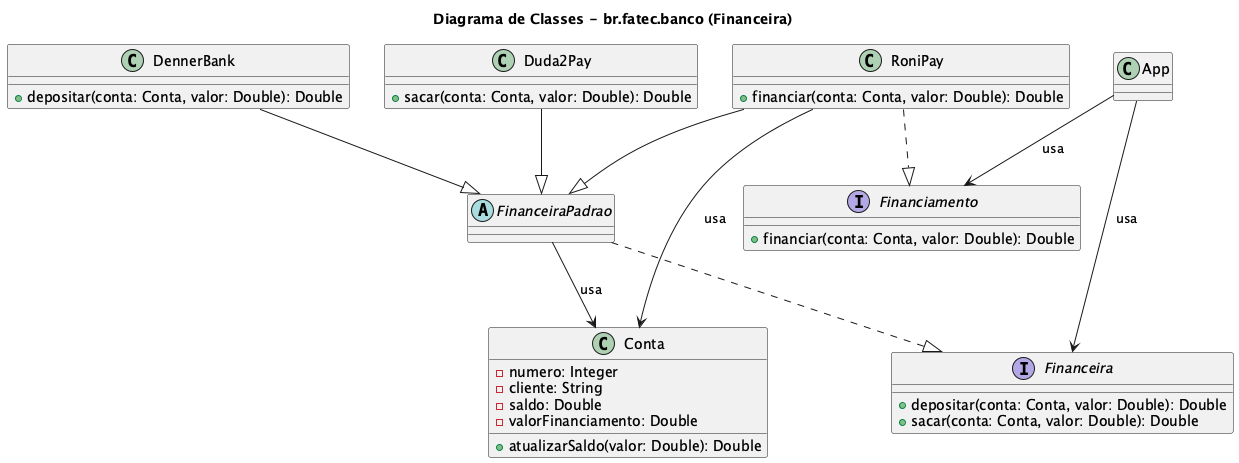

The diagram above was rendered by PlantUML. Its source (embedded in the PNG):
@startuml
title Diagrama de Classes - br.fatec.banco (Financeira)

interface Financeira {
  + depositar(conta: Conta, valor: Double): Double
  + sacar(conta: Conta, valor: Double): Double
}

abstract class FinanceiraPadrao

class RoniPay {
  + financiar(conta: Conta, valor: Double): Double
}

class DennerBank {
  + depositar(conta: Conta, valor: Double): Double
}

class Duda2Pay {
  + sacar(conta: Conta, valor: Double): Double
}

interface Financiamento {
  + financiar(conta: Conta, valor: Double): Double
}

class Conta {
  - numero: Integer
  - cliente: String
  - saldo: Double
  - valorFinanciamento: Double
  + atualizarSaldo(valor: Double): Double
}

class App

FinanceiraPadrao ..|> Financeira
RoniPay --|> FinanceiraPadrao
DennerBank --|> FinanceiraPadrao
Duda2Pay --|> FinanceiraPadrao
RoniPay ..|> Financiamento

FinanceiraPadrao --> Conta : usa
RoniPay --> Conta : usa
App --> Financeira : usa
App --> Financiamento : usa

@enduml